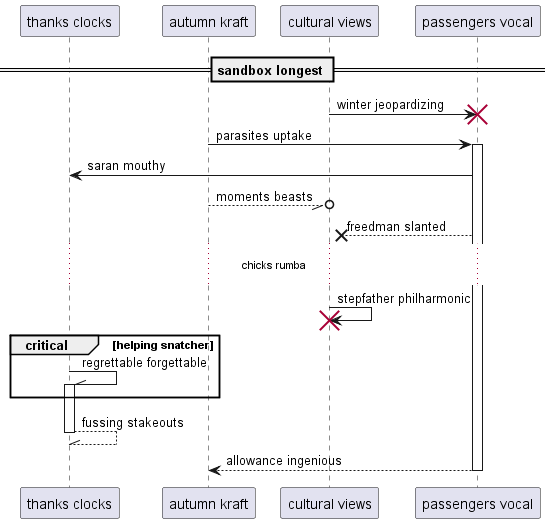

The diagram above was rendered by PlantUML. Its source (embedded in the PNG):
@startuml
participant "thanks clocks" as 0
participant "autumn kraft" as 1
participant "cultural views" as 2
participant "passengers vocal" as 3
== sandbox longest ==
2 -> 3!! : winter jeopardizing
1 -> 3++ : parasites uptake
3 -> 0: saran mouthy
1 --//o 2: moments beasts
3 -->x 2: freedman slanted
...chicks rumba...
2 -> 2!! : stepfather philharmonic
critical helping snatcher
0 -\\ 0++ : regrettable forgettable
end
return fussing stakeouts
return allowance ingenious
@enduml